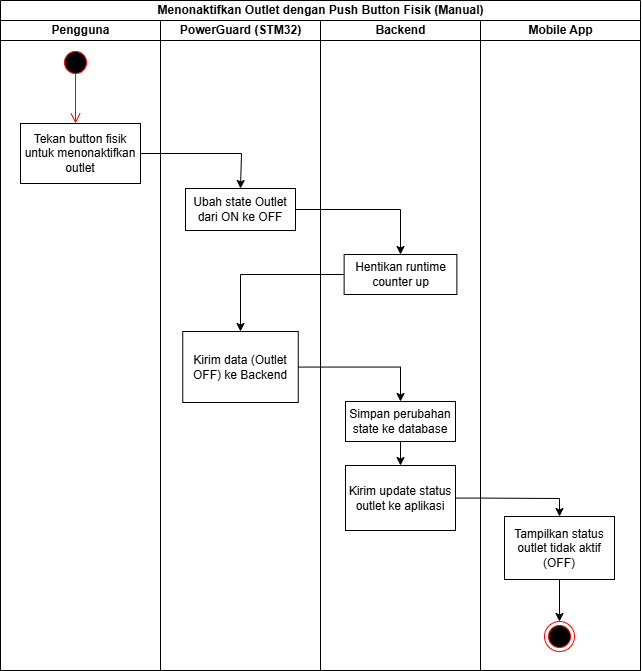

The diagram above was exported from draw.io. Its source (the exported page's mxGraphModel, read from the mxfile embedded in the PNG):
<mxGraphModel dx="3189" dy="3003" grid="1" gridSize="10" guides="1" tooltips="1" connect="1" arrows="1" fold="1" page="1" pageScale="1" pageWidth="850" pageHeight="1100" math="0" shadow="0">
  <root>
    <mxCell id="0" />
    <mxCell id="1" parent="0" />
    <mxCell id="2" value="Menonaktifkan Outlet dengan Push Button Fisik (Manual)" style="swimlane;childLayout=stackLayout;resizeParent=1;resizeParentMax=0;startSize=20;html=1;" vertex="1" parent="1">
      <mxGeometry x="-830" y="-2030" width="640" height="670" as="geometry" />
    </mxCell>
    <mxCell id="3" value="Pengguna" style="swimlane;startSize=20;html=1;" vertex="1" parent="2">
      <mxGeometry y="20" width="160" height="650" as="geometry" />
    </mxCell>
    <mxCell id="4" value="" style="ellipse;html=1;shape=startState;fillColor=#000000;strokeColor=#ff0000;" vertex="1" parent="3">
      <mxGeometry x="59.999999999999545" y="27" width="30" height="30" as="geometry" />
    </mxCell>
    <mxCell id="5" value="" style="edgeStyle=orthogonalEdgeStyle;html=1;verticalAlign=bottom;endArrow=open;endSize=8;strokeColor=#ff0000;rounded=0;entryX=0.5;entryY=0;entryDx=0;entryDy=0;" edge="1" parent="3">
      <mxGeometry relative="1" as="geometry">
        <mxPoint x="74.99999999999955" y="103" as="targetPoint" />
        <mxPoint x="74.99999999999955" y="53" as="sourcePoint" />
      </mxGeometry>
    </mxCell>
    <mxCell id="6" value="Tekan button fisik untuk menonaktifkan outlet" style="rounded=0;whiteSpace=wrap;html=1;" vertex="1" parent="3">
      <mxGeometry x="20" y="103" width="120" height="60" as="geometry" />
    </mxCell>
    <mxCell id="7" value="PowerGuard (STM32)" style="swimlane;startSize=20;html=1;" vertex="1" parent="2">
      <mxGeometry x="160" y="20" width="160" height="650" as="geometry" />
    </mxCell>
    <mxCell id="8" value="Ubah state Outlet dari ON ke OFF" style="rounded=0;whiteSpace=wrap;html=1;" vertex="1" parent="7">
      <mxGeometry x="25" y="168" width="110" height="42" as="geometry" />
    </mxCell>
    <mxCell id="9" value="Kirim data (Outlet OFF) ke Backend" style="rounded=0;whiteSpace=wrap;html=1;" vertex="1" parent="7">
      <mxGeometry x="22.25" y="311" width="115.5" height="71" as="geometry" />
    </mxCell>
    <mxCell id="10" value="Backend" style="swimlane;startSize=20;html=1;" vertex="1" parent="2">
      <mxGeometry x="320" y="20" width="160" height="650" as="geometry" />
    </mxCell>
    <mxCell id="11" style="edgeStyle=orthogonalEdgeStyle;rounded=0;orthogonalLoop=1;jettySize=auto;html=1;entryX=0.5;entryY=0;entryDx=0;entryDy=0;" edge="1" parent="10" source="12" target="13">
      <mxGeometry relative="1" as="geometry" />
    </mxCell>
    <mxCell id="12" value="Simpan perubahan state ke database" style="rounded=0;whiteSpace=wrap;html=1;" vertex="1" parent="10">
      <mxGeometry x="25" y="381" width="110" height="40" as="geometry" />
    </mxCell>
    <mxCell id="13" value="Kirim update status outlet ke aplikasi" style="rounded=0;whiteSpace=wrap;html=1;" vertex="1" parent="10">
      <mxGeometry x="25" y="445" width="110" height="65" as="geometry" />
    </mxCell>
    <mxCell id="14" value="Hentikan runtime counter up" style="rounded=0;whiteSpace=wrap;html=1;" vertex="1" parent="10">
      <mxGeometry x="23.629999999999995" y="234" width="112.75" height="40" as="geometry" />
    </mxCell>
    <mxCell id="15" value="Mobile App" style="swimlane;startSize=20;html=1;" vertex="1" parent="2">
      <mxGeometry x="480" y="20" width="160" height="650" as="geometry" />
    </mxCell>
    <mxCell id="16" style="edgeStyle=orthogonalEdgeStyle;rounded=0;orthogonalLoop=1;jettySize=auto;html=1;entryX=0.5;entryY=0;entryDx=0;entryDy=0;" edge="1" parent="15" source="17" target="18">
      <mxGeometry relative="1" as="geometry" />
    </mxCell>
    <mxCell id="17" value="Tampilkan status outlet tidak aktif (OFF)" style="rounded=0;whiteSpace=wrap;html=1;" vertex="1" parent="15">
      <mxGeometry x="24" y="496" width="110" height="63" as="geometry" />
    </mxCell>
    <mxCell id="18" value="" style="ellipse;html=1;shape=endState;fillColor=#000000;strokeColor=#ff0000;" vertex="1" parent="15">
      <mxGeometry x="63.999999999999545" y="601" width="30" height="30" as="geometry" />
    </mxCell>
    <mxCell id="19" value="" style="endArrow=classic;html=1;rounded=0;entryX=0.5;entryY=0;entryDx=0;entryDy=0;exitX=1;exitY=0.5;exitDx=0;exitDy=0;" edge="1" parent="2" source="6" target="8">
      <mxGeometry width="50" height="50" relative="1" as="geometry">
        <mxPoint x="140" y="71" as="sourcePoint" />
        <mxPoint x="-35" y="118" as="targetPoint" />
        <Array as="points">
          <mxPoint x="241" y="153" />
        </Array>
      </mxGeometry>
    </mxCell>
    <mxCell id="20" style="edgeStyle=orthogonalEdgeStyle;rounded=0;orthogonalLoop=1;jettySize=auto;html=1;entryX=0.5;entryY=0;entryDx=0;entryDy=0;" edge="1" parent="2" source="9" target="12">
      <mxGeometry relative="1" as="geometry" />
    </mxCell>
    <mxCell id="21" style="edgeStyle=orthogonalEdgeStyle;rounded=0;orthogonalLoop=1;jettySize=auto;html=1;entryX=0.5;entryY=0;entryDx=0;entryDy=0;" edge="1" parent="2" source="13" target="17">
      <mxGeometry relative="1" as="geometry">
        <Array as="points">
          <mxPoint x="480" y="498" />
          <mxPoint x="559" y="498" />
        </Array>
      </mxGeometry>
    </mxCell>
    <mxCell id="22" style="edgeStyle=orthogonalEdgeStyle;rounded=0;orthogonalLoop=1;jettySize=auto;html=1;entryX=0.5;entryY=0;entryDx=0;entryDy=0;" edge="1" parent="2" source="8" target="14">
      <mxGeometry relative="1" as="geometry" />
    </mxCell>
    <mxCell id="23" style="edgeStyle=orthogonalEdgeStyle;rounded=0;orthogonalLoop=1;jettySize=auto;html=1;entryX=0.5;entryY=0;entryDx=0;entryDy=0;" edge="1" parent="2" source="14" target="9">
      <mxGeometry relative="1" as="geometry" />
    </mxCell>
  </root>
</mxGraphModel>